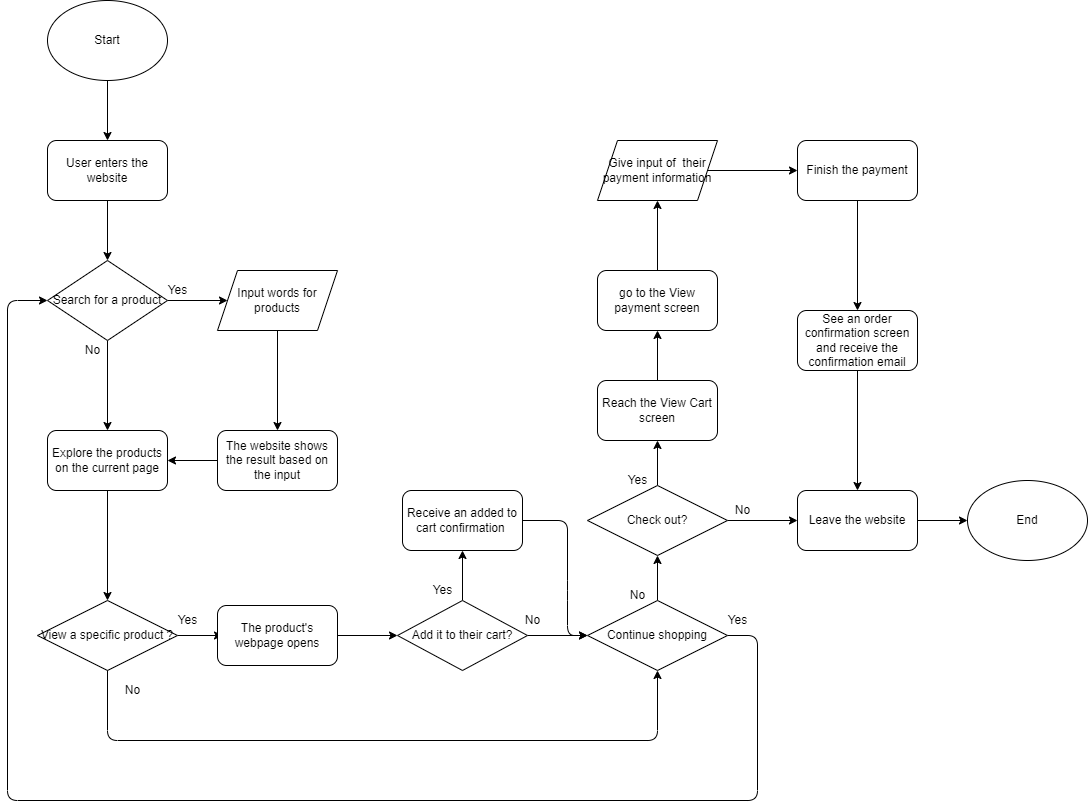

The diagram above was exported from draw.io. Its source (the exported page's mxGraphModel, read from the mxfile embedded in the PNG):
<mxGraphModel dx="1193" dy="529" grid="1" gridSize="10" guides="1" tooltips="1" connect="1" arrows="1" fold="1" page="1" pageScale="1" pageWidth="1100" pageHeight="1700" math="0" shadow="0">
  <root>
    <mxCell id="0" />
    <mxCell id="1" parent="0" />
    <mxCell id="6" style="edgeStyle=none;html=1;exitX=0.5;exitY=1;exitDx=0;exitDy=0;entryX=0.5;entryY=0;entryDx=0;entryDy=0;" parent="1" source="2" target="3" edge="1">
      <mxGeometry relative="1" as="geometry" />
    </mxCell>
    <mxCell id="2" value="Start" style="ellipse;whiteSpace=wrap;html=1;" parent="1" vertex="1">
      <mxGeometry x="50" y="70" width="120" height="80" as="geometry" />
    </mxCell>
    <mxCell id="7" style="edgeStyle=none;html=1;exitX=0.5;exitY=1;exitDx=0;exitDy=0;entryX=0.5;entryY=0;entryDx=0;entryDy=0;" parent="1" source="3" target="4" edge="1">
      <mxGeometry relative="1" as="geometry" />
    </mxCell>
    <mxCell id="3" value="User enters the website" style="rounded=1;whiteSpace=wrap;html=1;" parent="1" vertex="1">
      <mxGeometry x="50" y="210" width="120" height="60" as="geometry" />
    </mxCell>
    <mxCell id="16" style="edgeStyle=none;html=1;exitX=1;exitY=0.5;exitDx=0;exitDy=0;entryX=0;entryY=0.5;entryDx=0;entryDy=0;" parent="1" source="4" target="5" edge="1">
      <mxGeometry relative="1" as="geometry" />
    </mxCell>
    <mxCell id="17" style="edgeStyle=none;html=1;exitX=0.5;exitY=1;exitDx=0;exitDy=0;entryX=0.5;entryY=0;entryDx=0;entryDy=0;" parent="1" source="4" target="12" edge="1">
      <mxGeometry relative="1" as="geometry" />
    </mxCell>
    <mxCell id="4" value="Search for a product" style="rhombus;whiteSpace=wrap;html=1;" parent="1" vertex="1">
      <mxGeometry x="50" y="330" width="120" height="80" as="geometry" />
    </mxCell>
    <mxCell id="86" style="edgeStyle=none;html=1;exitX=0.5;exitY=1;exitDx=0;exitDy=0;entryX=0.5;entryY=0;entryDx=0;entryDy=0;" parent="1" source="5" target="85" edge="1">
      <mxGeometry relative="1" as="geometry" />
    </mxCell>
    <mxCell id="5" value="Input words for products" style="shape=parallelogram;perimeter=parallelogramPerimeter;whiteSpace=wrap;html=1;fixedSize=1;" parent="1" vertex="1">
      <mxGeometry x="220" y="340" width="120" height="60" as="geometry" />
    </mxCell>
    <mxCell id="10" value="Yes" style="text;html=1;align=center;verticalAlign=middle;resizable=0;points=[];autosize=1;strokeColor=none;fillColor=none;" parent="1" vertex="1">
      <mxGeometry x="160" y="350" width="40" height="20" as="geometry" />
    </mxCell>
    <mxCell id="19" style="edgeStyle=none;html=1;exitX=0.5;exitY=1;exitDx=0;exitDy=0;entryX=0.5;entryY=0;entryDx=0;entryDy=0;" parent="1" source="12" target="28" edge="1">
      <mxGeometry relative="1" as="geometry">
        <mxPoint x="110" y="560" as="targetPoint" />
      </mxGeometry>
    </mxCell>
    <mxCell id="12" value="Explore the products on the current page" style="rounded=1;whiteSpace=wrap;html=1;" parent="1" vertex="1">
      <mxGeometry x="50" y="500" width="120" height="60" as="geometry" />
    </mxCell>
    <mxCell id="31" style="edgeStyle=none;html=1;exitX=0.5;exitY=1;exitDx=0;exitDy=0;entryX=0.5;entryY=0;entryDx=0;entryDy=0;" parent="1" target="28" edge="1">
      <mxGeometry relative="1" as="geometry">
        <mxPoint x="110" y="730" as="sourcePoint" />
        <mxPoint x="110" y="780" as="targetPoint" />
      </mxGeometry>
    </mxCell>
    <mxCell id="15" value="No" style="text;html=1;align=center;verticalAlign=middle;resizable=0;points=[];autosize=1;strokeColor=none;fillColor=none;" parent="1" vertex="1">
      <mxGeometry x="80" y="410" width="30" height="20" as="geometry" />
    </mxCell>
    <mxCell id="48" style="edgeStyle=none;html=1;exitX=1;exitY=0.5;exitDx=0;exitDy=0;entryX=0;entryY=0.5;entryDx=0;entryDy=0;" parent="1" source="23" target="30" edge="1">
      <mxGeometry relative="1" as="geometry" />
    </mxCell>
    <mxCell id="49" style="edgeStyle=none;html=1;exitX=0.5;exitY=0;exitDx=0;exitDy=0;entryX=0.5;entryY=1;entryDx=0;entryDy=0;" parent="1" source="23" target="42" edge="1">
      <mxGeometry relative="1" as="geometry" />
    </mxCell>
    <mxCell id="23" value="Add it to their cart?" style="rhombus;whiteSpace=wrap;html=1;" parent="1" vertex="1">
      <mxGeometry x="400" y="670" width="130" height="70" as="geometry" />
    </mxCell>
    <mxCell id="41" style="edgeStyle=none;html=1;exitX=1;exitY=0.5;exitDx=0;exitDy=0;entryX=0;entryY=0.5;entryDx=0;entryDy=0;" parent="1" target="23" edge="1">
      <mxGeometry relative="1" as="geometry">
        <mxPoint x="335" y="705" as="sourcePoint" />
      </mxGeometry>
    </mxCell>
    <mxCell id="39" style="edgeStyle=none;html=1;exitX=1;exitY=0.5;exitDx=0;exitDy=0;entryX=0;entryY=0.5;entryDx=0;entryDy=0;" parent="1" source="28" edge="1">
      <mxGeometry relative="1" as="geometry">
        <mxPoint x="225" y="705" as="targetPoint" />
      </mxGeometry>
    </mxCell>
    <mxCell id="28" value="View a specific product ?" style="rhombus;whiteSpace=wrap;html=1;" parent="1" vertex="1">
      <mxGeometry x="40" y="670" width="140" height="70" as="geometry" />
    </mxCell>
    <mxCell id="29" value="&lt;span&gt;The product's webpage opens&lt;/span&gt;" style="rounded=1;whiteSpace=wrap;html=1;" parent="1" vertex="1">
      <mxGeometry x="220" y="675" width="120" height="60" as="geometry" />
    </mxCell>
    <mxCell id="78" style="edgeStyle=none;html=1;exitX=0.5;exitY=0;exitDx=0;exitDy=0;entryX=0.5;entryY=1;entryDx=0;entryDy=0;" parent="1" source="30" target="61" edge="1">
      <mxGeometry relative="1" as="geometry" />
    </mxCell>
    <mxCell id="83" style="edgeStyle=none;html=1;exitX=1;exitY=0.5;exitDx=0;exitDy=0;entryX=0;entryY=0.5;entryDx=0;entryDy=0;" parent="1" source="30" target="4" edge="1">
      <mxGeometry relative="1" as="geometry">
        <Array as="points">
          <mxPoint x="760" y="705" />
          <mxPoint x="760" y="870" />
          <mxPoint x="10" y="870" />
          <mxPoint x="10" y="370" />
        </Array>
      </mxGeometry>
    </mxCell>
    <mxCell id="30" value="Continue shopping" style="rhombus;whiteSpace=wrap;html=1;" parent="1" vertex="1">
      <mxGeometry x="590" y="670" width="140" height="70" as="geometry" />
    </mxCell>
    <mxCell id="35" value="No" style="text;html=1;align=center;verticalAlign=middle;resizable=0;points=[];autosize=1;strokeColor=none;fillColor=none;" parent="1" vertex="1">
      <mxGeometry x="120" y="750" width="30" height="20" as="geometry" />
    </mxCell>
    <mxCell id="36" value="No" style="text;html=1;align=center;verticalAlign=middle;resizable=0;points=[];autosize=1;strokeColor=none;fillColor=none;" parent="1" vertex="1">
      <mxGeometry x="520" y="680" width="30" height="20" as="geometry" />
    </mxCell>
    <mxCell id="38" style="edgeStyle=none;html=1;exitX=0.5;exitY=1;exitDx=0;exitDy=0;" parent="1" edge="1">
      <mxGeometry relative="1" as="geometry">
        <mxPoint x="660" y="740" as="targetPoint" />
        <mxPoint x="110" y="740" as="sourcePoint" />
        <Array as="points">
          <mxPoint x="110" y="810" />
          <mxPoint x="660" y="810" />
        </Array>
      </mxGeometry>
    </mxCell>
    <mxCell id="40" value="Yes" style="text;html=1;align=center;verticalAlign=middle;resizable=0;points=[];autosize=1;strokeColor=none;fillColor=none;" parent="1" vertex="1">
      <mxGeometry x="170" y="680" width="40" height="20" as="geometry" />
    </mxCell>
    <mxCell id="42" value="Receive an added to cart confirmation&amp;nbsp;" style="rounded=1;whiteSpace=wrap;html=1;" parent="1" vertex="1">
      <mxGeometry x="405" y="560" width="120" height="60" as="geometry" />
    </mxCell>
    <mxCell id="56" style="edgeStyle=none;html=1;exitX=1;exitY=0.5;exitDx=0;exitDy=0;entryX=0;entryY=0.5;entryDx=0;entryDy=0;" parent="1" source="42" target="30" edge="1">
      <mxGeometry relative="1" as="geometry">
        <mxPoint x="580" y="480" as="targetPoint" />
        <Array as="points">
          <mxPoint x="570" y="590" />
          <mxPoint x="570" y="660" />
          <mxPoint x="570" y="705" />
        </Array>
        <mxPoint x="535" y="479.9999999999999" as="sourcePoint" />
      </mxGeometry>
    </mxCell>
    <mxCell id="54" value="Yes" style="text;html=1;align=center;verticalAlign=middle;resizable=0;points=[];autosize=1;strokeColor=none;fillColor=none;" parent="1" vertex="1">
      <mxGeometry x="425" y="650" width="40" height="20" as="geometry" />
    </mxCell>
    <mxCell id="75" style="edgeStyle=none;html=1;exitX=0.5;exitY=0;exitDx=0;exitDy=0;entryX=0.5;entryY=1;entryDx=0;entryDy=0;" parent="1" source="58" target="62" edge="1">
      <mxGeometry relative="1" as="geometry" />
    </mxCell>
    <mxCell id="58" value="Reach the View Cart screen" style="rounded=1;whiteSpace=wrap;html=1;" parent="1" vertex="1">
      <mxGeometry x="600" y="450" width="120" height="60" as="geometry" />
    </mxCell>
    <mxCell id="76" style="edgeStyle=none;html=1;exitX=0.5;exitY=0;exitDx=0;exitDy=0;entryX=0.5;entryY=1;entryDx=0;entryDy=0;" parent="1" source="61" target="58" edge="1">
      <mxGeometry relative="1" as="geometry" />
    </mxCell>
    <mxCell id="77" style="edgeStyle=none;html=1;exitX=1;exitY=0.5;exitDx=0;exitDy=0;entryX=0;entryY=0.5;entryDx=0;entryDy=0;" parent="1" source="61" target="67" edge="1">
      <mxGeometry relative="1" as="geometry" />
    </mxCell>
    <mxCell id="61" value="Check out?" style="rhombus;whiteSpace=wrap;html=1;" parent="1" vertex="1">
      <mxGeometry x="590" y="555" width="140" height="70" as="geometry" />
    </mxCell>
    <mxCell id="74" style="edgeStyle=none;html=1;exitX=0.5;exitY=0;exitDx=0;exitDy=0;entryX=0.5;entryY=1;entryDx=0;entryDy=0;" parent="1" source="62" target="64" edge="1">
      <mxGeometry relative="1" as="geometry" />
    </mxCell>
    <mxCell id="62" value="go to the View payment screen" style="rounded=1;whiteSpace=wrap;html=1;" parent="1" vertex="1">
      <mxGeometry x="600" y="340" width="120" height="60" as="geometry" />
    </mxCell>
    <mxCell id="72" style="edgeStyle=none;html=1;exitX=0.5;exitY=1;exitDx=0;exitDy=0;entryX=0.5;entryY=0;entryDx=0;entryDy=0;" parent="1" source="63" target="66" edge="1">
      <mxGeometry relative="1" as="geometry">
        <mxPoint x="860" y="340" as="targetPoint" />
      </mxGeometry>
    </mxCell>
    <mxCell id="63" value="Finish the payment" style="rounded=1;whiteSpace=wrap;html=1;" parent="1" vertex="1">
      <mxGeometry x="800" y="210" width="120" height="60" as="geometry" />
    </mxCell>
    <mxCell id="73" style="edgeStyle=none;html=1;exitX=1;exitY=0.5;exitDx=0;exitDy=0;entryX=0;entryY=0.5;entryDx=0;entryDy=0;" parent="1" source="64" target="63" edge="1">
      <mxGeometry relative="1" as="geometry" />
    </mxCell>
    <mxCell id="64" value="Give input of&amp;nbsp; their payment information" style="shape=parallelogram;perimeter=parallelogramPerimeter;whiteSpace=wrap;html=1;fixedSize=1;" parent="1" vertex="1">
      <mxGeometry x="600" y="210" width="120" height="60" as="geometry" />
    </mxCell>
    <mxCell id="70" style="edgeStyle=none;html=1;exitX=0.5;exitY=1;exitDx=0;exitDy=0;entryX=0.5;entryY=0;entryDx=0;entryDy=0;" parent="1" source="66" target="67" edge="1">
      <mxGeometry relative="1" as="geometry" />
    </mxCell>
    <mxCell id="66" value="See an order confirmation screen and receive the confirmation email" style="rounded=1;whiteSpace=wrap;html=1;" parent="1" vertex="1">
      <mxGeometry x="800" y="380" width="120" height="60" as="geometry" />
    </mxCell>
    <mxCell id="69" style="edgeStyle=none;html=1;exitX=1;exitY=0.5;exitDx=0;exitDy=0;entryX=0;entryY=0.5;entryDx=0;entryDy=0;" parent="1" source="67" target="68" edge="1">
      <mxGeometry relative="1" as="geometry" />
    </mxCell>
    <mxCell id="67" value="Leave the website" style="rounded=1;whiteSpace=wrap;html=1;" parent="1" vertex="1">
      <mxGeometry x="800" y="560" width="120" height="60" as="geometry" />
    </mxCell>
    <mxCell id="68" value="End" style="ellipse;whiteSpace=wrap;html=1;" parent="1" vertex="1">
      <mxGeometry x="970" y="550" width="120" height="80" as="geometry" />
    </mxCell>
    <mxCell id="79" value="Yes" style="text;html=1;align=center;verticalAlign=middle;resizable=0;points=[];autosize=1;strokeColor=none;fillColor=none;" parent="1" vertex="1">
      <mxGeometry x="620" y="540" width="40" height="20" as="geometry" />
    </mxCell>
    <mxCell id="81" value="No" style="text;html=1;align=center;verticalAlign=middle;resizable=0;points=[];autosize=1;strokeColor=none;fillColor=none;" parent="1" vertex="1">
      <mxGeometry x="730" y="570" width="30" height="20" as="geometry" />
    </mxCell>
    <mxCell id="82" value="No" style="text;html=1;align=center;verticalAlign=middle;resizable=0;points=[];autosize=1;strokeColor=none;fillColor=none;" parent="1" vertex="1">
      <mxGeometry x="625" y="655" width="30" height="20" as="geometry" />
    </mxCell>
    <mxCell id="84" value="Yes" style="text;html=1;align=center;verticalAlign=middle;resizable=0;points=[];autosize=1;strokeColor=none;fillColor=none;" parent="1" vertex="1">
      <mxGeometry x="720" y="680" width="40" height="20" as="geometry" />
    </mxCell>
    <mxCell id="87" style="edgeStyle=none;html=1;exitX=0;exitY=0.5;exitDx=0;exitDy=0;entryX=1;entryY=0.5;entryDx=0;entryDy=0;" parent="1" source="85" target="12" edge="1">
      <mxGeometry relative="1" as="geometry" />
    </mxCell>
    <mxCell id="85" value="The website shows the result based on the input" style="rounded=1;whiteSpace=wrap;html=1;" parent="1" vertex="1">
      <mxGeometry x="220" y="500" width="120" height="60" as="geometry" />
    </mxCell>
  </root>
</mxGraphModel>